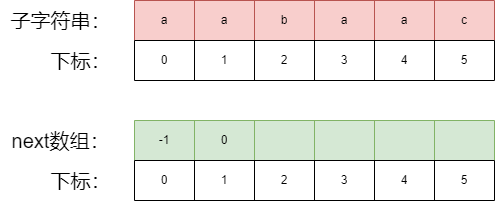

The diagram above was exported from draw.io. Its source (the exported page's mxGraphModel, read from the mxfile embedded in the PNG):
<mxGraphModel dx="2074" dy="1116" grid="1" gridSize="10" guides="1" tooltips="1" connect="1" arrows="1" fold="1" page="1" pageScale="1" pageWidth="827" pageHeight="1169" math="0" shadow="0">
  <root>
    <mxCell id="0" />
    <mxCell id="1" parent="0" />
    <mxCell id="dPgneJR0_nNxo6GjAU8C-1" value="" style="shape=table;startSize=0;container=1;collapsible=0;childLayout=tableLayout;fillColor=#f8cecc;strokeColor=#b85450;" vertex="1" parent="1">
      <mxGeometry x="214" y="150" width="360" height="40" as="geometry" />
    </mxCell>
    <mxCell id="dPgneJR0_nNxo6GjAU8C-2" value="" style="shape=tableRow;horizontal=0;startSize=0;swimlaneHead=0;swimlaneBody=0;strokeColor=inherit;top=0;left=0;bottom=0;right=0;collapsible=0;dropTarget=0;fillColor=none;points=[[0,0.5],[1,0.5]];portConstraint=eastwest;" vertex="1" parent="dPgneJR0_nNxo6GjAU8C-1">
      <mxGeometry width="360" height="40" as="geometry" />
    </mxCell>
    <mxCell id="dPgneJR0_nNxo6GjAU8C-3" value="a" style="shape=partialRectangle;html=1;whiteSpace=wrap;connectable=0;strokeColor=inherit;overflow=hidden;fillColor=none;top=0;left=0;bottom=0;right=0;pointerEvents=1;" vertex="1" parent="dPgneJR0_nNxo6GjAU8C-2">
      <mxGeometry width="60" height="40" as="geometry">
        <mxRectangle width="60" height="40" as="alternateBounds" />
      </mxGeometry>
    </mxCell>
    <mxCell id="dPgneJR0_nNxo6GjAU8C-4" value="a" style="shape=partialRectangle;html=1;whiteSpace=wrap;connectable=0;strokeColor=inherit;overflow=hidden;fillColor=none;top=0;left=0;bottom=0;right=0;pointerEvents=1;" vertex="1" parent="dPgneJR0_nNxo6GjAU8C-2">
      <mxGeometry x="60" width="60" height="40" as="geometry">
        <mxRectangle width="60" height="40" as="alternateBounds" />
      </mxGeometry>
    </mxCell>
    <mxCell id="dPgneJR0_nNxo6GjAU8C-5" value="b" style="shape=partialRectangle;html=1;whiteSpace=wrap;connectable=0;strokeColor=inherit;overflow=hidden;fillColor=none;top=0;left=0;bottom=0;right=0;pointerEvents=1;" vertex="1" parent="dPgneJR0_nNxo6GjAU8C-2">
      <mxGeometry x="120" width="60" height="40" as="geometry">
        <mxRectangle width="60" height="40" as="alternateBounds" />
      </mxGeometry>
    </mxCell>
    <mxCell id="dPgneJR0_nNxo6GjAU8C-6" value="a" style="shape=partialRectangle;html=1;whiteSpace=wrap;connectable=0;strokeColor=inherit;overflow=hidden;fillColor=none;top=0;left=0;bottom=0;right=0;pointerEvents=1;" vertex="1" parent="dPgneJR0_nNxo6GjAU8C-2">
      <mxGeometry x="180" width="60" height="40" as="geometry">
        <mxRectangle width="60" height="40" as="alternateBounds" />
      </mxGeometry>
    </mxCell>
    <mxCell id="dPgneJR0_nNxo6GjAU8C-7" value="a" style="shape=partialRectangle;html=1;whiteSpace=wrap;connectable=0;strokeColor=inherit;overflow=hidden;fillColor=none;top=0;left=0;bottom=0;right=0;pointerEvents=1;" vertex="1" parent="dPgneJR0_nNxo6GjAU8C-2">
      <mxGeometry x="240" width="60" height="40" as="geometry">
        <mxRectangle width="60" height="40" as="alternateBounds" />
      </mxGeometry>
    </mxCell>
    <mxCell id="dPgneJR0_nNxo6GjAU8C-8" value="c" style="shape=partialRectangle;html=1;whiteSpace=wrap;connectable=0;strokeColor=inherit;overflow=hidden;fillColor=none;top=0;left=0;bottom=0;right=0;pointerEvents=1;" vertex="1" parent="dPgneJR0_nNxo6GjAU8C-2">
      <mxGeometry x="300" width="60" height="40" as="geometry">
        <mxRectangle width="60" height="40" as="alternateBounds" />
      </mxGeometry>
    </mxCell>
    <mxCell id="dPgneJR0_nNxo6GjAU8C-9" value="" style="shape=table;startSize=0;container=1;collapsible=0;childLayout=tableLayout;" vertex="1" parent="1">
      <mxGeometry x="214" y="190" width="360" height="40" as="geometry" />
    </mxCell>
    <mxCell id="dPgneJR0_nNxo6GjAU8C-10" value="" style="shape=tableRow;horizontal=0;startSize=0;swimlaneHead=0;swimlaneBody=0;strokeColor=inherit;top=0;left=0;bottom=0;right=0;collapsible=0;dropTarget=0;fillColor=none;points=[[0,0.5],[1,0.5]];portConstraint=eastwest;" vertex="1" parent="dPgneJR0_nNxo6GjAU8C-9">
      <mxGeometry width="360" height="40" as="geometry" />
    </mxCell>
    <mxCell id="dPgneJR0_nNxo6GjAU8C-11" value="0" style="shape=partialRectangle;html=1;whiteSpace=wrap;connectable=0;strokeColor=inherit;overflow=hidden;fillColor=none;top=0;left=0;bottom=0;right=0;pointerEvents=1;" vertex="1" parent="dPgneJR0_nNxo6GjAU8C-10">
      <mxGeometry width="60" height="40" as="geometry">
        <mxRectangle width="60" height="40" as="alternateBounds" />
      </mxGeometry>
    </mxCell>
    <mxCell id="dPgneJR0_nNxo6GjAU8C-12" value="1" style="shape=partialRectangle;html=1;whiteSpace=wrap;connectable=0;strokeColor=inherit;overflow=hidden;fillColor=none;top=0;left=0;bottom=0;right=0;pointerEvents=1;" vertex="1" parent="dPgneJR0_nNxo6GjAU8C-10">
      <mxGeometry x="60" width="60" height="40" as="geometry">
        <mxRectangle width="60" height="40" as="alternateBounds" />
      </mxGeometry>
    </mxCell>
    <mxCell id="dPgneJR0_nNxo6GjAU8C-13" value="2" style="shape=partialRectangle;html=1;whiteSpace=wrap;connectable=0;strokeColor=inherit;overflow=hidden;fillColor=none;top=0;left=0;bottom=0;right=0;pointerEvents=1;" vertex="1" parent="dPgneJR0_nNxo6GjAU8C-10">
      <mxGeometry x="120" width="60" height="40" as="geometry">
        <mxRectangle width="60" height="40" as="alternateBounds" />
      </mxGeometry>
    </mxCell>
    <mxCell id="dPgneJR0_nNxo6GjAU8C-14" value="3" style="shape=partialRectangle;html=1;whiteSpace=wrap;connectable=0;strokeColor=inherit;overflow=hidden;fillColor=none;top=0;left=0;bottom=0;right=0;pointerEvents=1;" vertex="1" parent="dPgneJR0_nNxo6GjAU8C-10">
      <mxGeometry x="180" width="60" height="40" as="geometry">
        <mxRectangle width="60" height="40" as="alternateBounds" />
      </mxGeometry>
    </mxCell>
    <mxCell id="dPgneJR0_nNxo6GjAU8C-15" value="4" style="shape=partialRectangle;html=1;whiteSpace=wrap;connectable=0;strokeColor=inherit;overflow=hidden;fillColor=none;top=0;left=0;bottom=0;right=0;pointerEvents=1;" vertex="1" parent="dPgneJR0_nNxo6GjAU8C-10">
      <mxGeometry x="240" width="60" height="40" as="geometry">
        <mxRectangle width="60" height="40" as="alternateBounds" />
      </mxGeometry>
    </mxCell>
    <mxCell id="dPgneJR0_nNxo6GjAU8C-16" value="5" style="shape=partialRectangle;html=1;whiteSpace=wrap;connectable=0;strokeColor=inherit;overflow=hidden;fillColor=none;top=0;left=0;bottom=0;right=0;pointerEvents=1;" vertex="1" parent="dPgneJR0_nNxo6GjAU8C-10">
      <mxGeometry x="300" width="60" height="40" as="geometry">
        <mxRectangle width="60" height="40" as="alternateBounds" />
      </mxGeometry>
    </mxCell>
    <mxCell id="dPgneJR0_nNxo6GjAU8C-17" value="&lt;font style=&quot;font-size: 20px;&quot;&gt;子字符串：&lt;/font&gt;" style="text;html=1;align=center;verticalAlign=middle;resizable=0;points=[];autosize=1;strokeColor=none;fillColor=none;" vertex="1" parent="1">
      <mxGeometry x="80" y="150" width="120" height="40" as="geometry" />
    </mxCell>
    <mxCell id="dPgneJR0_nNxo6GjAU8C-18" value="&lt;font style=&quot;font-size: 20px;&quot;&gt;下标：&lt;/font&gt;" style="text;html=1;align=center;verticalAlign=middle;resizable=0;points=[];autosize=1;strokeColor=none;fillColor=none;" vertex="1" parent="1">
      <mxGeometry x="120" y="190" width="80" height="40" as="geometry" />
    </mxCell>
    <mxCell id="dPgneJR0_nNxo6GjAU8C-19" value="" style="shape=table;startSize=0;container=1;collapsible=0;childLayout=tableLayout;fillColor=#d5e8d4;strokeColor=#82b366;" vertex="1" parent="1">
      <mxGeometry x="214" y="270" width="360" height="40" as="geometry" />
    </mxCell>
    <mxCell id="dPgneJR0_nNxo6GjAU8C-20" value="" style="shape=tableRow;horizontal=0;startSize=0;swimlaneHead=0;swimlaneBody=0;strokeColor=inherit;top=0;left=0;bottom=0;right=0;collapsible=0;dropTarget=0;fillColor=none;points=[[0,0.5],[1,0.5]];portConstraint=eastwest;" vertex="1" parent="dPgneJR0_nNxo6GjAU8C-19">
      <mxGeometry width="360" height="40" as="geometry" />
    </mxCell>
    <mxCell id="dPgneJR0_nNxo6GjAU8C-21" value="-1" style="shape=partialRectangle;html=1;whiteSpace=wrap;connectable=0;strokeColor=inherit;overflow=hidden;fillColor=none;top=0;left=0;bottom=0;right=0;pointerEvents=1;" vertex="1" parent="dPgneJR0_nNxo6GjAU8C-20">
      <mxGeometry width="60" height="40" as="geometry">
        <mxRectangle width="60" height="40" as="alternateBounds" />
      </mxGeometry>
    </mxCell>
    <mxCell id="dPgneJR0_nNxo6GjAU8C-22" value="0" style="shape=partialRectangle;html=1;whiteSpace=wrap;connectable=0;strokeColor=inherit;overflow=hidden;fillColor=none;top=0;left=0;bottom=0;right=0;pointerEvents=1;" vertex="1" parent="dPgneJR0_nNxo6GjAU8C-20">
      <mxGeometry x="60" width="60" height="40" as="geometry">
        <mxRectangle width="60" height="40" as="alternateBounds" />
      </mxGeometry>
    </mxCell>
    <mxCell id="dPgneJR0_nNxo6GjAU8C-23" value="" style="shape=partialRectangle;html=1;whiteSpace=wrap;connectable=0;strokeColor=inherit;overflow=hidden;fillColor=none;top=0;left=0;bottom=0;right=0;pointerEvents=1;" vertex="1" parent="dPgneJR0_nNxo6GjAU8C-20">
      <mxGeometry x="120" width="60" height="40" as="geometry">
        <mxRectangle width="60" height="40" as="alternateBounds" />
      </mxGeometry>
    </mxCell>
    <mxCell id="dPgneJR0_nNxo6GjAU8C-24" value="" style="shape=partialRectangle;html=1;whiteSpace=wrap;connectable=0;strokeColor=inherit;overflow=hidden;fillColor=none;top=0;left=0;bottom=0;right=0;pointerEvents=1;" vertex="1" parent="dPgneJR0_nNxo6GjAU8C-20">
      <mxGeometry x="180" width="60" height="40" as="geometry">
        <mxRectangle width="60" height="40" as="alternateBounds" />
      </mxGeometry>
    </mxCell>
    <mxCell id="dPgneJR0_nNxo6GjAU8C-25" value="" style="shape=partialRectangle;html=1;whiteSpace=wrap;connectable=0;strokeColor=inherit;overflow=hidden;fillColor=none;top=0;left=0;bottom=0;right=0;pointerEvents=1;" vertex="1" parent="dPgneJR0_nNxo6GjAU8C-20">
      <mxGeometry x="240" width="60" height="40" as="geometry">
        <mxRectangle width="60" height="40" as="alternateBounds" />
      </mxGeometry>
    </mxCell>
    <mxCell id="dPgneJR0_nNxo6GjAU8C-26" value="" style="shape=partialRectangle;html=1;whiteSpace=wrap;connectable=0;strokeColor=inherit;overflow=hidden;fillColor=none;top=0;left=0;bottom=0;right=0;pointerEvents=1;" vertex="1" parent="dPgneJR0_nNxo6GjAU8C-20">
      <mxGeometry x="300" width="60" height="40" as="geometry">
        <mxRectangle width="60" height="40" as="alternateBounds" />
      </mxGeometry>
    </mxCell>
    <mxCell id="dPgneJR0_nNxo6GjAU8C-27" value="" style="shape=table;startSize=0;container=1;collapsible=0;childLayout=tableLayout;" vertex="1" parent="1">
      <mxGeometry x="214" y="310" width="360" height="40" as="geometry" />
    </mxCell>
    <mxCell id="dPgneJR0_nNxo6GjAU8C-28" value="" style="shape=tableRow;horizontal=0;startSize=0;swimlaneHead=0;swimlaneBody=0;strokeColor=inherit;top=0;left=0;bottom=0;right=0;collapsible=0;dropTarget=0;fillColor=none;points=[[0,0.5],[1,0.5]];portConstraint=eastwest;" vertex="1" parent="dPgneJR0_nNxo6GjAU8C-27">
      <mxGeometry width="360" height="40" as="geometry" />
    </mxCell>
    <mxCell id="dPgneJR0_nNxo6GjAU8C-29" value="0" style="shape=partialRectangle;html=1;whiteSpace=wrap;connectable=0;strokeColor=inherit;overflow=hidden;fillColor=none;top=0;left=0;bottom=0;right=0;pointerEvents=1;" vertex="1" parent="dPgneJR0_nNxo6GjAU8C-28">
      <mxGeometry width="60" height="40" as="geometry">
        <mxRectangle width="60" height="40" as="alternateBounds" />
      </mxGeometry>
    </mxCell>
    <mxCell id="dPgneJR0_nNxo6GjAU8C-30" value="1" style="shape=partialRectangle;html=1;whiteSpace=wrap;connectable=0;strokeColor=inherit;overflow=hidden;fillColor=none;top=0;left=0;bottom=0;right=0;pointerEvents=1;" vertex="1" parent="dPgneJR0_nNxo6GjAU8C-28">
      <mxGeometry x="60" width="60" height="40" as="geometry">
        <mxRectangle width="60" height="40" as="alternateBounds" />
      </mxGeometry>
    </mxCell>
    <mxCell id="dPgneJR0_nNxo6GjAU8C-31" value="2" style="shape=partialRectangle;html=1;whiteSpace=wrap;connectable=0;strokeColor=inherit;overflow=hidden;fillColor=none;top=0;left=0;bottom=0;right=0;pointerEvents=1;" vertex="1" parent="dPgneJR0_nNxo6GjAU8C-28">
      <mxGeometry x="120" width="60" height="40" as="geometry">
        <mxRectangle width="60" height="40" as="alternateBounds" />
      </mxGeometry>
    </mxCell>
    <mxCell id="dPgneJR0_nNxo6GjAU8C-32" value="3" style="shape=partialRectangle;html=1;whiteSpace=wrap;connectable=0;strokeColor=inherit;overflow=hidden;fillColor=none;top=0;left=0;bottom=0;right=0;pointerEvents=1;" vertex="1" parent="dPgneJR0_nNxo6GjAU8C-28">
      <mxGeometry x="180" width="60" height="40" as="geometry">
        <mxRectangle width="60" height="40" as="alternateBounds" />
      </mxGeometry>
    </mxCell>
    <mxCell id="dPgneJR0_nNxo6GjAU8C-33" value="4" style="shape=partialRectangle;html=1;whiteSpace=wrap;connectable=0;strokeColor=inherit;overflow=hidden;fillColor=none;top=0;left=0;bottom=0;right=0;pointerEvents=1;" vertex="1" parent="dPgneJR0_nNxo6GjAU8C-28">
      <mxGeometry x="240" width="60" height="40" as="geometry">
        <mxRectangle width="60" height="40" as="alternateBounds" />
      </mxGeometry>
    </mxCell>
    <mxCell id="dPgneJR0_nNxo6GjAU8C-34" value="5" style="shape=partialRectangle;html=1;whiteSpace=wrap;connectable=0;strokeColor=inherit;overflow=hidden;fillColor=none;top=0;left=0;bottom=0;right=0;pointerEvents=1;" vertex="1" parent="dPgneJR0_nNxo6GjAU8C-28">
      <mxGeometry x="300" width="60" height="40" as="geometry">
        <mxRectangle width="60" height="40" as="alternateBounds" />
      </mxGeometry>
    </mxCell>
    <mxCell id="dPgneJR0_nNxo6GjAU8C-35" value="&lt;font style=&quot;font-size: 20px;&quot;&gt;next数组：&lt;/font&gt;" style="text;html=1;align=center;verticalAlign=middle;resizable=0;points=[];autosize=1;strokeColor=none;fillColor=none;" vertex="1" parent="1">
      <mxGeometry x="80" y="270" width="120" height="40" as="geometry" />
    </mxCell>
    <mxCell id="dPgneJR0_nNxo6GjAU8C-36" value="&lt;font style=&quot;font-size: 20px;&quot;&gt;下标：&lt;/font&gt;" style="text;html=1;align=center;verticalAlign=middle;resizable=0;points=[];autosize=1;strokeColor=none;fillColor=none;" vertex="1" parent="1">
      <mxGeometry x="120" y="310" width="80" height="40" as="geometry" />
    </mxCell>
  </root>
</mxGraphModel>